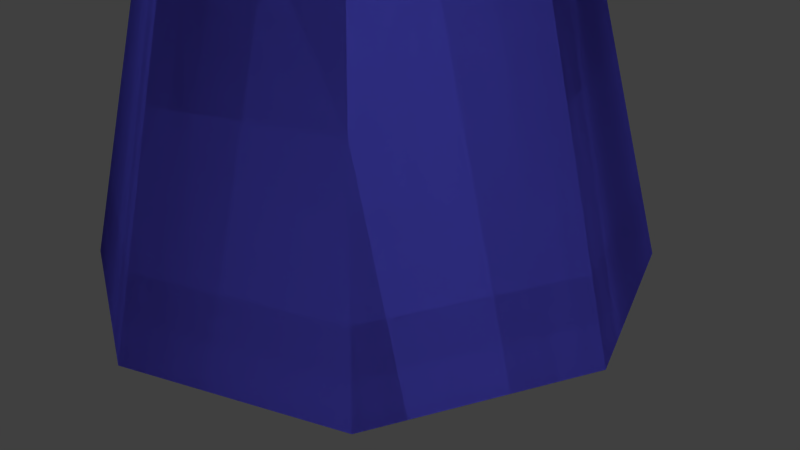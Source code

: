 # Source: onion.bone.blend  (saved by Blender 2.77.0; exported with 4.5.12 LTS)
import bpy
from mathutils import Matrix  # noqa: F401  (used for matrix-valued properties, if any)

bpy.ops.wm.read_factory_settings(use_empty=True)
scene = bpy.context.scene
scene.name = 'Scene'

# ---- collections
col_collection_1 = bpy.data.collections.new('Collection 1'); scene.collection.children.link(col_collection_1)

# ---- materials (node trees are filled in below, after node groups)
mat_flower = bpy.data.materials.new('Flower')
mat_flower.alpha_threshold = 0.0
mat_flower.use_transparent_shadow = False
mat_flower.roughness = 0.5
mat_flower.specular_intensity = 0.0
mat_legs = bpy.data.materials.new('legs')
mat_legs.alpha_threshold = 0.0
mat_legs.use_transparent_shadow = False
mat_legs.diffuse_color = (0.4109, 0.2514, 0.1356, 1.0)
mat_legs.roughness = 0.5
mat_legs.specular_intensity = 0.0
mat_solidyellow = bpy.data.materials.new('solidyellow')
mat_solidyellow.alpha_threshold = 0.0
mat_solidyellow.use_transparent_shadow = False
mat_solidyellow.diffuse_color = (1.0, 1.0, 0.0, 1.0)
mat_solidyellow.roughness = 0.5
mat_solidyellow.specular_intensity = 0.0
mat_yellowsides = bpy.data.materials.new('yellowsides')
mat_yellowsides.alpha_threshold = 0.0
mat_yellowsides.use_transparent_shadow = False
mat_yellowsides.roughness = 0.5
mat_yellowsides.specular_intensity = 0.0
mat_alpha_16_id_2_yellowbeam = bpy.data.materials.new('alpha=16,id=2|YellowBeam')
mat_alpha_16_id_2_yellowbeam.alpha_threshold = 0.0
mat_alpha_16_id_2_yellowbeam.use_transparent_shadow = False
mat_alpha_16_id_2_yellowbeam.diffuse_color = (1.0, 1.0, 0.125, 1.0)
mat_alpha_16_id_2_yellowbeam.roughness = 0.5
mat_alpha_16_id_2_yellowbeam.specular_intensity = 0.0
mat_redonion = bpy.data.materials.new('redonion')
mat_redonion.alpha_threshold = 0.0
mat_redonion.use_transparent_shadow = False
mat_redonion.roughness = 0.5
mat_redonion.specular_intensity = 0.0
mat_solidcolor = bpy.data.materials.new('solidcolor')
mat_solidcolor.alpha_threshold = 0.0
mat_solidcolor.use_transparent_shadow = False
mat_solidcolor.diffuse_color = (1.0, 0.002732, 0.002732, 1.0)
mat_solidcolor.roughness = 0.5
mat_solidcolor.specular_intensity = 0.0
mat_alpha_16_id_1_beamsides = bpy.data.materials.new('alpha=16,id=1|BeamSides')
mat_alpha_16_id_1_beamsides.alpha_threshold = 0.0
mat_alpha_16_id_1_beamsides.use_transparent_shadow = False
mat_alpha_16_id_1_beamsides.diffuse_color = (1.0, 0.125, 0.125, 1.0)
mat_alpha_16_id_1_beamsides.roughness = 0.5
mat_alpha_16_id_1_beamsides.specular_intensity = 0.0
mat_bluesides = bpy.data.materials.new('bluesides')
mat_bluesides.alpha_threshold = 0.0
mat_bluesides.use_transparent_shadow = False
mat_bluesides.roughness = 0.5
mat_bluesides.specular_intensity = 0.0
mat_solidblue = bpy.data.materials.new('solidblue')
mat_solidblue.alpha_threshold = 0.0
mat_solidblue.use_transparent_shadow = False
mat_solidblue.diffuse_color = (0.0, 0.0, 1.0, 1.0)
mat_solidblue.roughness = 0.5
mat_solidblue.specular_intensity = 0.0
mat_alpha_16_id_3_bluebeam = bpy.data.materials.new('alpha=16,id=3|BlueBeam')
mat_alpha_16_id_3_bluebeam.alpha_threshold = 0.0
mat_alpha_16_id_3_bluebeam.use_transparent_shadow = False
mat_alpha_16_id_3_bluebeam.diffuse_color = (0.125, 0.125, 1.0, 1.0)
mat_alpha_16_id_3_bluebeam.roughness = 0.5
mat_alpha_16_id_3_bluebeam.specular_intensity = 0.0

# ---- material node trees

# ---- world
world_world = bpy.data.worlds.new('World'); scene.world = world_world
world_world.color = (0.05088, 0.05088, 0.05088)
world_world.use_sun_shadow = False
world_world.sun_shadow_jitter_overblur = 0.0
world_world.cycles.sampling_method = 'NONE'
world_world.cycles.sample_map_resolution = 256

# ---- cameras
cam_camera = bpy.data.cameras.new('Camera')
cam_camera.clip_end = 100.0
cam_camera.lens = 35.0
cam_camera.sensor_width = 32.0
cam_camera.sensor_height = 18.0
cam_camera.ortho_scale = 7.314
cam_camera.dof.focus_distance = 0.0
cam_camera.dof.aperture_fstop = 128.0

# ---- lights
light_lamp = bpy.data.lights.new('Lamp', 'SUN')
light_lamp.transmission_factor = 0.0
light_lamp.cutoff_distance = 30.0
light_lamp.angle = 0.1993
light_lamp.energy = 1.0
light_lamp.shadow_buffer_clip_start = 1.001
light_lamp.shadow_soft_size = 0.1
light_lamp.shadow_cascade_max_distance = 1000.0
light_lamp.cycles.use_multiple_importance_sampling = False

# ---- meshes
me_yellow_onion = bpy.data.meshes.new('yellow_onion')
me_yellow_onion.from_pydata([(2.902, 1.676, 10.13), (2.902, -1.676, 10.13), (2.765e-08, 4.342e-08, 14.44), (-3.786e-07, -3.351, 10.13), (-2.902, -1.676, 10.13), (-2.902, 1.676, 10.13), (-2.017e-07, 3.351, 10.13), (3.679, 2.124, 11.86), (3.679, -2.124, 11.86), (-1.857e-07, -4.249, 11.86), (-3.679, -2.124, 11.86), (-3.679, 2.124, 11.86), (-2.785e-07, 4.249, 11.86), (2.683, 1.549, 13.28), (2.683, -1.549, 13.28), (-2.515e-07, -3.098, 13.28), (-2.683, -1.549, 13.28), (-2.683, 1.549, 13.28), (-2.128e-07, 3.098, 13.28), (-4.033, 4.033, 14.56), (-4.033, -4.033, 14.56), (4.033, 4.033, 14.56), (4.033, -4.033, 14.56), (-7.049, -12.21, 0.2006), (-1.982, -3.433, 11.27), (-7.1, -11.8, -0.04718), (-2.047, -2.901, 10.96), (-6.666, -12.05, -0.04718), (-1.489, -3.223, 10.96), (-7.049, 12.21, 0.2006), (-1.982, 3.433, 11.27), (-6.666, 12.05, -0.04718), (-1.489, 3.223, 10.96), (-7.1, 11.8, -0.04718), (-2.047, 2.901, 10.96), (14.1, -5.189e-07, 0.2006), (3.964, -4.8e-08, 11.27), (13.77, -0.2502, -0.04718), (3.536, -0.3217, 10.96), (13.77, 0.2502, -0.04718), (3.536, 0.3217, 10.96), (-2.256, -2.2, 10.31), (0.2106, 0.5032, 11.56), (-0.8971, -2.985, 10.31), (-3.752, -3.676, 11.39), (0.03916, 0.2063, 12.98), (-1.428, -5.018, 11.39), (3.033, -0.8539, 10.31), (-0.5411, -0.06924, 11.56), (3.033, 0.7154, 10.31), (5.06, -1.411, 11.39), (-0.1982, -0.06924, 12.98), (5.06, 1.273, 11.39), (-0.7772, 3.054, 10.31), (0.3305, -0.434, 11.56), (-2.136, 2.269, 10.31), (-1.308, 5.088, 11.39), (0.1591, -0.1371, 12.98), (-3.632, 3.745, 11.39), (-4.033, 4.033, 14.56), (-4.033, -4.033, 14.56), (4.033, 4.033, 14.56), (4.033, -4.033, 14.56), (5.167e-08, 3.55, 0.02982), (5.167e-08, -1.993e-09, 13.01), (2.51, 2.51, 0.02982), (3.55, -1.572e-07, 0.02982), (2.51, -2.51, 0.02982), (-2.587e-07, -3.55, 0.02982), (-2.51, -2.51, 0.02982), (-3.55, 4.034e-08, 0.02982), (-2.51, 2.51, 0.02982)], [], [(0, 7, 8, 1), (1, 8, 9, 3), (3, 9, 10, 4), (4, 10, 11, 5), (6, 12, 7, 0), (5, 11, 12, 6), (7, 13, 14, 8), (8, 14, 15, 9), (9, 15, 16, 10), (10, 16, 17, 11), (12, 18, 13, 7), (11, 17, 18, 12), (13, 2, 14), (14, 2, 15), (15, 2, 16), (16, 2, 17), (18, 2, 13), (17, 2, 18), (5, 6, 0, 4), (0, 1, 3, 4), (19, 20, 22, 21), (23, 24, 26, 25), (27, 28, 24, 23), (25, 26, 28, 27), (23, 25, 27), (29, 30, 32, 31), (33, 34, 30, 29), (31, 32, 34, 33), (29, 31, 33), (35, 36, 38, 37), (39, 40, 36, 35), (37, 38, 40, 39), (35, 37, 39), (46, 45, 44), (46, 44, 41, 43), (45, 46, 43, 42), (44, 45, 42, 41), (52, 51, 50), (52, 50, 47, 49), (51, 52, 49, 48), (50, 51, 48, 47), (58, 57, 56), (58, 56, 53, 55), (57, 58, 55, 54), (56, 57, 54, 53), (59, 61, 62, 60), (70, 64, 71), (63, 64, 65), (69, 64, 70), (68, 64, 69), (67, 64, 68), (66, 64, 67), (71, 64, 63), (65, 64, 66)])
me_yellow_onion.polygons.foreach_set('use_smooth', [True] * 54)
me_yellow_onion.polygons.foreach_set('material_index', [3, 3, 3, 3, 3, 3, 3, 3, 3, 3, 3, 3, 3, 3, 3, 3, 3, 3, 3, 3, 0, 1, 1, 1, 1, 1, 1, 1, 1, 1, 1, 1, 1, 2, 2, 2, 2, 2, 2, 2, 2, 2, 2, 2, 2, 0, 4, 4, 4, 4, 4, 4, 4, 4])
_uv = me_yellow_onion.uv_layers.new(name='UVMap')
_uv.uv.foreach_set('vector', [5.501, 0.2387, 5.501, 0.5117, 3.507, 0.5117, 3.507, 0.2387, 3.507, 0.2387, 3.507, 0.5117, 1.514, 0.5117, 1.514, 0.2387, 1.514, 0.2387, 1.514, 0.5117, -0.4787, 0.5117, -0.4787, 0.2387, -0.4787, 0.2387, -0.4787, 0.5117, -2.472, 0.5117, -2.472, 0.2387, -4.465, 0.2387, -4.465, 0.5117, -6.458, 0.5117, -6.458, 0.2387, -2.472, 0.2387, -2.472, 0.5117, -4.465, 0.5117, -4.465, 0.2387, 5.501, 0.5117, 5.501, 0.736, 3.507, 0.736, 3.507, 0.5117, 3.507, 0.5117, 3.507, 0.736, 1.514, 0.736, 1.514, 0.5117, 1.514, 0.5117, 1.514, 0.736, -0.4787, 0.736, -0.4787, 0.5117, -0.4787, 0.5117, -0.4787, 0.736, -2.472, 0.736, -2.472, 0.5117, -4.465, 0.5117, -4.465, 0.736, -6.458, 0.736, -6.458, 0.5117, -2.472, 0.5117, -2.472, 0.736, -4.465, 0.736, -4.465, 0.5117, 5.501, 0.736, 3.026, 0.827, 3.507, 0.736, 3.507, 0.736, 3.026, 0.827, 1.514, 0.736, 1.514, 0.736, 3.026, 0.827, -0.4787, 0.736, -0.4787, 0.736, 3.026, 0.827, -2.472, 0.736, 7.494, 0.736, 3.026, 0.827, 5.501, 0.736, -2.472, 0.736, 3.026, 0.827, 7.494, 0.736, -2.472, 0.2387, -4.465, 0.2387, -6.458, 0.2387, -0.4787, 0.2387, 5.501, 0.2387, 3.507, 0.2387, 1.514, 0.2387, -0.4787, 0.2387, 0.0, 0.0, 1.0, 0.0, 1.0, 1.0, 0.0, 1.0, 0.0, 0.0, 0.0, 0.0, 0.0, 0.0, 0.0, 0.0, 0.0, 0.0, 0.0, 0.0, 0.0, 0.0, 0.0, 0.0, 0.0, 0.0, 0.0, 0.0, 0.0, 0.0, 0.0, 0.0, 0.0, 0.0, 0.0, 0.0, 0.0, 0.0, 0.0, 0.0, 0.0, 0.0, 0.0, 0.0, 0.0, 0.0, 0.0, 0.0, 0.0, 0.0, 0.0, 0.0, 0.0, 0.0, 0.0, 0.0, 0.0, 0.0, 0.0, 0.0, 0.0, 0.0, 0.0, 0.0, 0.0, 0.0, 0.0, 0.0, 0.0, 0.0, 0.0, 0.0, 0.0, 0.0, 0.0, 0.0, 0.0, 0.0, 0.0, 0.0, 0.0, 0.0, 0.0, 0.0, 0.0, 0.0, 0.0, 0.0, 0.0, 0.0, 0.0, 0.0, 0.0, 0.0, 0.0, 0.0, 0.0, 0.0, 0.0, 0.0, 0.0, 0.0, 0.0, 0.0, 0.0, 0.0, 0.0, 0.0, 0.0, 0.0, 0.0, 0.0, 0.0, 0.0, 0.0, 0.0, 0.0, 0.0, 0.0, 0.0, 0.0, 0.0, 0.0, 0.0, 0.0, 0.0, 0.0, 0.0, 0.0, 0.0, 0.0, 0.0, 0.0, 0.0, 0.0, 0.0, 0.0, 0.0, 0.0, 0.0, 0.0, 0.0, 0.0, 0.0, 0.0, 0.0, 0.0, 0.0, 0.0, 0.0, 0.0, 0.0, 0.0, 0.0, 0.0, 0.0, 0.0, 0.0, 0.0, 0.0, 0.0, 0.0, 0.0, 0.0, 0.0, 0.0, 0.0, 0.0, 0.0, 0.0, 0.0, 0.0, 0.0, 0.0, 0.0, 0.0, 0.0, 0.0, 0.0, 0.0, 0.0, 0.0, 0.0, 0.0, 0.0, 0.0, 0.0, 0.0, 0.0, 0.0, 0.0, 1.0, 1.0, 1.0, 1.0, 0.0, 0.0, 0.0, 0.0, 0.0, 0.0, 0.0, 0.0, 0.0, 0.0, 0.0, 0.0, 0.0, 0.0, 0.0, 0.0, 0.0, 0.0, 0.0, 0.0, 0.0, 0.0, 0.0, 0.0, 0.0, 0.0, 0.0, 0.0, 0.0, 0.0, 0.0, 0.0, 0.0, 0.0, 0.0, 0.0, 0.0, 0.0, 0.0, 0.0, 0.0, 0.0, 0.0, 0.0, 0.0, 0.0, 0.0, 0.0, 0.0])
me_yellow_onion.materials.append(mat_flower)
me_yellow_onion.materials.append(mat_legs)
me_yellow_onion.materials.append(mat_solidyellow)
me_yellow_onion.materials.append(mat_yellowsides)
me_yellow_onion.materials.append(mat_alpha_16_id_2_yellowbeam)
me_yellow_onion.use_remesh_preserve_volume = False
me_yellow_onion.use_remesh_preserve_attributes = False
me_yellow_onion.use_mirror_vertex_groups = False
me_yellow_onion.update()
me_red_onion = bpy.data.meshes.new('red_onion')
me_red_onion.from_pydata([(2.902, 1.676, 10.13), (2.902, -1.676, 10.13), (2.765e-08, 4.342e-08, 14.44), (-3.786e-07, -3.351, 10.13), (-2.902, -1.676, 10.13), (-2.902, 1.676, 10.13), (-2.017e-07, 3.351, 10.13), (3.679, 2.124, 11.86), (3.679, -2.124, 11.86), (-1.857e-07, -4.249, 11.86), (-3.679, -2.124, 11.86), (-3.679, 2.124, 11.86), (-2.785e-07, 4.249, 11.86), (2.683, 1.549, 13.28), (2.683, -1.549, 13.28), (-2.515e-07, -3.098, 13.28), (-2.683, -1.549, 13.28), (-2.683, 1.549, 13.28), (-2.128e-07, 3.098, 13.28), (-4.033, 4.033, 14.56), (-4.033, -4.033, 14.56), (4.033, 4.033, 14.56), (4.033, -4.033, 14.56), (-7.049, -12.21, 0.2006), (-1.982, -3.433, 11.27), (-7.1, -11.8, -0.04718), (-2.047, -2.901, 10.96), (-6.666, -12.05, -0.04718), (-1.489, -3.223, 10.96), (-7.049, 12.21, 0.2006), (-1.982, 3.433, 11.27), (-6.666, 12.05, -0.04718), (-1.489, 3.223, 10.96), (-7.1, 11.8, -0.04718), (-2.047, 2.901, 10.96), (14.1, -5.189e-07, 0.2006), (3.964, -4.8e-08, 11.27), (13.77, -0.2502, -0.04718), (3.536, -0.3217, 10.96), (13.77, 0.2502, -0.04718), (3.536, 0.3217, 10.96), (-2.256, -2.2, 10.31), (0.2106, 0.5032, 11.56), (-0.8971, -2.985, 10.31), (-3.752, -3.676, 11.39), (0.03916, 0.2063, 12.98), (-1.428, -5.018, 11.39), (3.033, -0.8539, 10.31), (-0.5411, -0.06924, 11.56), (3.033, 0.7154, 10.31), (5.06, -1.411, 11.39), (-0.1982, -0.06924, 12.98), (5.06, 1.273, 11.39), (-0.7772, 3.054, 10.31), (0.3305, -0.434, 11.56), (-2.136, 2.269, 10.31), (-1.308, 5.088, 11.39), (0.1591, -0.1371, 12.98), (-3.632, 3.745, 11.39), (-4.033, 4.033, 14.56), (-4.033, -4.033, 14.56), (4.033, 4.033, 14.56), (4.033, -4.033, 14.56), (5.167e-08, 3.55, 0.02982), (5.167e-08, -1.993e-09, 13.01), (2.51, 2.51, 0.02982), (3.55, -1.572e-07, 0.02982), (2.51, -2.51, 0.02982), (-2.587e-07, -3.55, 0.02982), (-2.51, -2.51, 0.02982), (-3.55, 4.034e-08, 0.02982), (-2.51, 2.51, 0.02982)], [], [(0, 7, 8, 1), (1, 8, 9, 3), (3, 9, 10, 4), (4, 10, 11, 5), (6, 12, 7, 0), (5, 11, 12, 6), (7, 13, 14, 8), (8, 14, 15, 9), (9, 15, 16, 10), (10, 16, 17, 11), (12, 18, 13, 7), (11, 17, 18, 12), (13, 2, 14), (14, 2, 15), (15, 2, 16), (16, 2, 17), (18, 2, 13), (17, 2, 18), (5, 6, 0, 4), (0, 1, 3, 4), (19, 20, 22, 21), (23, 24, 26, 25), (27, 28, 24, 23), (25, 26, 28, 27), (23, 25, 27), (29, 30, 32, 31), (33, 34, 30, 29), (31, 32, 34, 33), (29, 31, 33), (35, 36, 38, 37), (39, 40, 36, 35), (37, 38, 40, 39), (35, 37, 39), (46, 45, 44), (46, 44, 41, 43), (45, 46, 43, 42), (44, 45, 42, 41), (52, 51, 50), (52, 50, 47, 49), (51, 52, 49, 48), (50, 51, 48, 47), (58, 57, 56), (58, 56, 53, 55), (57, 58, 55, 54), (56, 57, 54, 53), (59, 61, 62, 60), (70, 64, 71), (63, 64, 65), (69, 64, 70), (68, 64, 69), (67, 64, 68), (66, 64, 67), (71, 64, 63), (65, 64, 66)])
me_red_onion.polygons.foreach_set('use_smooth', [True] * 54)
me_red_onion.polygons.foreach_set('material_index', [0, 0, 0, 0, 0, 0, 0, 0, 0, 0, 0, 0, 0, 0, 0, 0, 0, 0, 0, 0, 1, 2, 2, 2, 2, 2, 2, 2, 2, 2, 2, 2, 2, 3, 3, 3, 3, 3, 3, 3, 3, 3, 3, 3, 3, 1, 4, 4, 4, 4, 4, 4, 4, 4])
_uv = me_red_onion.uv_layers.new(name='UVMap')
_uv.uv.foreach_set('vector', [5.501, 0.2387, 5.501, 0.5117, 3.507, 0.5117, 3.507, 0.2387, 3.507, 0.2387, 3.507, 0.5117, 1.514, 0.5117, 1.514, 0.2387, 1.514, 0.2387, 1.514, 0.5117, -0.4787, 0.5117, -0.4787, 0.2387, -0.4787, 0.2387, -0.4787, 0.5117, -2.472, 0.5117, -2.472, 0.2387, -4.465, 0.2387, -4.465, 0.5117, -6.458, 0.5117, -6.458, 0.2387, -2.472, 0.2387, -2.472, 0.5117, -4.465, 0.5117, -4.465, 0.2387, 5.501, 0.5117, 5.501, 0.736, 3.507, 0.736, 3.507, 0.5117, 3.507, 0.5117, 3.507, 0.736, 1.514, 0.736, 1.514, 0.5117, 1.514, 0.5117, 1.514, 0.736, -0.4787, 0.736, -0.4787, 0.5117, -0.4787, 0.5117, -0.4787, 0.736, -2.472, 0.736, -2.472, 0.5117, -4.465, 0.5117, -4.465, 0.736, -6.458, 0.736, -6.458, 0.5117, -2.472, 0.5117, -2.472, 0.736, -4.465, 0.736, -4.465, 0.5117, 5.501, 0.736, 3.026, 0.827, 3.507, 0.736, 3.507, 0.736, 3.026, 0.827, 1.514, 0.736, 1.514, 0.736, 3.026, 0.827, -0.4787, 0.736, -0.4787, 0.736, 3.026, 0.827, -2.472, 0.736, 7.494, 0.736, 3.026, 0.827, 5.501, 0.736, -2.472, 0.736, 3.026, 0.827, 7.494, 0.736, -2.472, 0.2387, -4.465, 0.2387, -6.458, 0.2387, -0.4787, 0.2387, 5.501, 0.2387, 3.507, 0.2387, 1.514, 0.2387, -0.4787, 0.2387, 0.0, 0.0, 1.0, 0.0, 1.0, 1.0, 0.0, 1.0, 0.0, 0.0, 0.0, 0.0, 0.0, 0.0, 0.0, 0.0, 0.0, 0.0, 0.0, 0.0, 0.0, 0.0, 0.0, 0.0, 0.0, 0.0, 0.0, 0.0, 0.0, 0.0, 0.0, 0.0, 0.0, 0.0, 0.0, 0.0, 0.0, 0.0, 0.0, 0.0, 0.0, 0.0, 0.0, 0.0, 0.0, 0.0, 0.0, 0.0, 0.0, 0.0, 0.0, 0.0, 0.0, 0.0, 0.0, 0.0, 0.0, 0.0, 0.0, 0.0, 0.0, 0.0, 0.0, 0.0, 0.0, 0.0, 0.0, 0.0, 0.0, 0.0, 0.0, 0.0, 0.0, 0.0, 0.0, 0.0, 0.0, 0.0, 0.0, 0.0, 0.0, 0.0, 0.0, 0.0, 0.0, 0.0, 0.0, 0.0, 0.0, 0.0, 0.0, 0.0, 0.0, 0.0, 0.0, 0.0, 0.0, 0.0, 0.0, 0.0, 0.0, 0.0, 0.0, 0.0, 0.0, 0.0, 0.0, 0.0, 0.0, 0.0, 0.0, 0.0, 0.0, 0.0, 0.0, 0.0, 0.0, 0.0, 0.0, 0.0, 0.0, 0.0, 0.0, 0.0, 0.0, 0.0, 0.0, 0.0, 0.0, 0.0, 0.0, 0.0, 0.0, 0.0, 0.0, 0.0, 0.0, 0.0, 0.0, 0.0, 0.0, 0.0, 0.0, 0.0, 0.0, 0.0, 0.0, 0.0, 0.0, 0.0, 0.0, 0.0, 0.0, 0.0, 0.0, 0.0, 0.0, 0.0, 0.0, 0.0, 0.0, 0.0, 0.0, 0.0, 0.0, 0.0, 0.0, 0.0, 0.0, 0.0, 0.0, 0.0, 0.0, 0.0, 0.0, 0.0, 0.0, 0.0, 0.0, 0.0, 0.0, 0.0, 0.0, 0.0, 0.0, 0.0, 0.0, 0.0, 0.0, 0.0, 0.0, 1.0, 1.0, 1.0, 1.0, 0.0, 0.0, 0.0, 0.0, 0.0, 0.0, 0.0, 0.0, 0.0, 0.0, 0.0, 0.0, 0.0, 0.0, 0.0, 0.0, 0.0, 0.0, 0.0, 0.0, 0.0, 0.0, 0.0, 0.0, 0.0, 0.0, 0.0, 0.0, 0.0, 0.0, 0.0, 0.0, 0.0, 0.0, 0.0, 0.0, 0.0, 0.0, 0.0, 0.0, 0.0, 0.0, 0.0, 0.0, 0.0, 0.0, 0.0, 0.0, 0.0])
me_red_onion.materials.append(mat_redonion)
me_red_onion.materials.append(mat_flower)
me_red_onion.materials.append(mat_legs)
me_red_onion.materials.append(mat_solidcolor)
me_red_onion.materials.append(mat_alpha_16_id_1_beamsides)
me_red_onion.use_remesh_preserve_volume = False
me_red_onion.use_remesh_preserve_attributes = False
me_red_onion.use_mirror_vertex_groups = False
me_red_onion.update()
me_blue_onion = bpy.data.meshes.new('blue_onion')
me_blue_onion.from_pydata([(2.902, 1.676, 10.13), (2.902, -1.676, 10.13), (2.765e-08, 4.342e-08, 14.44), (-3.786e-07, -3.351, 10.13), (-2.902, -1.676, 10.13), (-2.902, 1.676, 10.13), (-2.017e-07, 3.351, 10.13), (3.679, 2.124, 11.86), (3.679, -2.124, 11.86), (-1.857e-07, -4.249, 11.86), (-3.679, -2.124, 11.86), (-3.679, 2.124, 11.86), (-2.785e-07, 4.249, 11.86), (2.683, 1.549, 13.28), (2.683, -1.549, 13.28), (-2.515e-07, -3.098, 13.28), (-2.683, -1.549, 13.28), (-2.683, 1.549, 13.28), (-2.128e-07, 3.098, 13.28), (-4.033, 4.033, 14.56), (-4.033, -4.033, 14.56), (4.033, 4.033, 14.56), (4.033, -4.033, 14.56), (-7.049, -12.21, 0.2006), (-1.982, -3.433, 11.27), (-7.1, -11.8, -0.04718), (-2.047, -2.901, 10.96), (-6.666, -12.05, -0.04718), (-1.489, -3.223, 10.96), (-7.049, 12.21, 0.2006), (-1.982, 3.433, 11.27), (-6.666, 12.05, -0.04718), (-1.489, 3.223, 10.96), (-7.1, 11.8, -0.04718), (-2.047, 2.901, 10.96), (14.1, -5.189e-07, 0.2006), (3.964, -4.8e-08, 11.27), (13.77, -0.2502, -0.04718), (3.536, -0.3217, 10.96), (13.77, 0.2502, -0.04718), (3.536, 0.3217, 10.96), (-2.256, -2.2, 10.31), (0.2106, 0.5032, 11.56), (-0.8971, -2.985, 10.31), (-3.752, -3.676, 11.39), (0.03916, 0.2063, 12.98), (-1.428, -5.018, 11.39), (3.033, -0.8539, 10.31), (-0.5411, -0.06924, 11.56), (3.033, 0.7154, 10.31), (5.06, -1.411, 11.39), (-0.1982, -0.06924, 12.98), (5.06, 1.273, 11.39), (-0.7772, 3.054, 10.31), (0.3305, -0.434, 11.56), (-2.136, 2.269, 10.31), (-1.308, 5.088, 11.39), (0.1591, -0.1371, 12.98), (-3.632, 3.745, 11.39), (-4.033, 4.033, 14.56), (-4.033, -4.033, 14.56), (4.033, 4.033, 14.56), (4.033, -4.033, 14.56), (5.167e-08, 3.55, 0.02982), (5.167e-08, -1.993e-09, 13.01), (2.51, 2.51, 0.02982), (3.55, -1.572e-07, 0.02982), (2.51, -2.51, 0.02982), (-2.587e-07, -3.55, 0.02982), (-2.51, -2.51, 0.02982), (-3.55, 4.034e-08, 0.02982), (-2.51, 2.51, 0.02982)], [], [(0, 7, 8, 1), (1, 8, 9, 3), (3, 9, 10, 4), (4, 10, 11, 5), (6, 12, 7, 0), (5, 11, 12, 6), (7, 13, 14, 8), (8, 14, 15, 9), (9, 15, 16, 10), (10, 16, 17, 11), (12, 18, 13, 7), (11, 17, 18, 12), (13, 2, 14), (14, 2, 15), (15, 2, 16), (16, 2, 17), (18, 2, 13), (17, 2, 18), (5, 6, 0, 4), (0, 1, 3, 4), (19, 20, 22, 21), (23, 24, 26, 25), (27, 28, 24, 23), (25, 26, 28, 27), (23, 25, 27), (29, 30, 32, 31), (33, 34, 30, 29), (31, 32, 34, 33), (29, 31, 33), (35, 36, 38, 37), (39, 40, 36, 35), (37, 38, 40, 39), (35, 37, 39), (46, 45, 44), (46, 44, 41, 43), (45, 46, 43, 42), (44, 45, 42, 41), (52, 51, 50), (52, 50, 47, 49), (51, 52, 49, 48), (50, 51, 48, 47), (58, 57, 56), (58, 56, 53, 55), (57, 58, 55, 54), (56, 57, 54, 53), (59, 61, 62, 60), (70, 64, 71), (63, 64, 65), (69, 64, 70), (68, 64, 69), (67, 64, 68), (66, 64, 67), (71, 64, 63), (65, 64, 66)])
me_blue_onion.polygons.foreach_set('use_smooth', [True] * 54)
me_blue_onion.polygons.foreach_set('material_index', [2, 2, 2, 2, 2, 2, 2, 2, 2, 2, 2, 2, 2, 2, 2, 2, 2, 2, 2, 2, 0, 1, 1, 1, 1, 1, 1, 1, 1, 1, 1, 1, 1, 3, 3, 3, 3, 3, 3, 3, 3, 3, 3, 3, 3, 0, 4, 4, 4, 4, 4, 4, 4, 4])
_uv = me_blue_onion.uv_layers.new(name='UVMap')
_uv.uv.foreach_set('vector', [5.501, 0.2387, 5.501, 0.5117, 3.507, 0.5117, 3.507, 0.2387, 3.507, 0.2387, 3.507, 0.5117, 1.514, 0.5117, 1.514, 0.2387, 1.514, 0.2387, 1.514, 0.5117, -0.4787, 0.5117, -0.4787, 0.2387, -0.4787, 0.2387, -0.4787, 0.5117, -2.472, 0.5117, -2.472, 0.2387, -4.465, 0.2387, -4.465, 0.5117, -6.458, 0.5117, -6.458, 0.2387, -2.472, 0.2387, -2.472, 0.5117, -4.465, 0.5117, -4.465, 0.2387, 5.501, 0.5117, 5.501, 0.736, 3.507, 0.736, 3.507, 0.5117, 3.507, 0.5117, 3.507, 0.736, 1.514, 0.736, 1.514, 0.5117, 1.514, 0.5117, 1.514, 0.736, -0.4787, 0.736, -0.4787, 0.5117, -0.4787, 0.5117, -0.4787, 0.736, -2.472, 0.736, -2.472, 0.5117, -4.465, 0.5117, -4.465, 0.736, -6.458, 0.736, -6.458, 0.5117, -2.472, 0.5117, -2.472, 0.736, -4.465, 0.736, -4.465, 0.5117, 5.501, 0.736, 3.026, 0.827, 3.507, 0.736, 3.507, 0.736, 3.026, 0.827, 1.514, 0.736, 1.514, 0.736, 3.026, 0.827, -0.4787, 0.736, -0.4787, 0.736, 3.026, 0.827, -2.472, 0.736, 7.494, 0.736, 3.026, 0.827, 5.501, 0.736, -2.472, 0.736, 3.026, 0.827, 7.494, 0.736, -2.472, 0.2387, -4.465, 0.2387, -6.458, 0.2387, -0.4787, 0.2387, 5.501, 0.2387, 3.507, 0.2387, 1.514, 0.2387, -0.4787, 0.2387, 0.0, 0.0, 1.0, 0.0, 1.0, 1.0, 0.0, 1.0, 0.0, 0.0, 0.0, 0.0, 0.0, 0.0, 0.0, 0.0, 0.0, 0.0, 0.0, 0.0, 0.0, 0.0, 0.0, 0.0, 0.0, 0.0, 0.0, 0.0, 0.0, 0.0, 0.0, 0.0, 0.0, 0.0, 0.0, 0.0, 0.0, 0.0, 0.0, 0.0, 0.0, 0.0, 0.0, 0.0, 0.0, 0.0, 0.0, 0.0, 0.0, 0.0, 0.0, 0.0, 0.0, 0.0, 0.0, 0.0, 0.0, 0.0, 0.0, 0.0, 0.0, 0.0, 0.0, 0.0, 0.0, 0.0, 0.0, 0.0, 0.0, 0.0, 0.0, 0.0, 0.0, 0.0, 0.0, 0.0, 0.0, 0.0, 0.0, 0.0, 0.0, 0.0, 0.0, 0.0, 0.0, 0.0, 0.0, 0.0, 0.0, 0.0, 0.0, 0.0, 0.0, 0.0, 0.0, 0.0, 0.0, 0.0, 0.0, 0.0, 0.0, 0.0, 0.0, 0.0, 0.0, 0.0, 0.0, 0.0, 0.0, 0.0, 0.0, 0.0, 0.0, 0.0, 0.0, 0.0, 0.0, 0.0, 0.0, 0.0, 0.0, 0.0, 0.0, 0.0, 0.0, 0.0, 0.0, 0.0, 0.0, 0.0, 0.0, 0.0, 0.0, 0.0, 0.0, 0.0, 0.0, 0.0, 0.0, 0.0, 0.0, 0.0, 0.0, 0.0, 0.0, 0.0, 0.0, 0.0, 0.0, 0.0, 0.0, 0.0, 0.0, 0.0, 0.0, 0.0, 0.0, 0.0, 0.0, 0.0, 0.0, 0.0, 0.0, 0.0, 0.0, 0.0, 0.0, 0.0, 0.0, 0.0, 0.0, 0.0, 0.0, 0.0, 0.0, 0.0, 0.0, 0.0, 0.0, 0.0, 0.0, 0.0, 0.0, 0.0, 0.0, 0.0, 0.0, 0.0, 0.0, 0.0, 0.0, 1.0, 1.0, 1.0, 1.0, 0.0, 0.0, 0.0, 0.0, 0.0, 0.0, 0.0, 0.0, 0.0, 0.0, 0.0, 0.0, 0.0, 0.0, 0.0, 0.0, 0.0, 0.0, 0.0, 0.0, 0.0, 0.0, 0.0, 0.0, 0.0, 0.0, 0.0, 0.0, 0.0, 0.0, 0.0, 0.0, 0.0, 0.0, 0.0, 0.0, 0.0, 0.0, 0.0, 0.0, 0.0, 0.0, 0.0, 0.0, 0.0, 0.0, 0.0, 0.0, 0.0])
me_blue_onion.materials.append(mat_flower)
me_blue_onion.materials.append(mat_legs)
me_blue_onion.materials.append(mat_bluesides)
me_blue_onion.materials.append(mat_solidblue)
me_blue_onion.materials.append(mat_alpha_16_id_3_bluebeam)
me_blue_onion.use_remesh_preserve_volume = False
me_blue_onion.use_remesh_preserve_attributes = False
me_blue_onion.use_mirror_vertex_groups = False
me_blue_onion.update()
arm_armature = bpy.data.armatures.new('Armature')  # bones are not reproduced

# ---- objects
ob_armature = bpy.data.objects.new('Armature', arm_armature)
ob_yellowonion = bpy.data.objects.new('YellowOnion', me_yellow_onion)
ob_redonion = bpy.data.objects.new('RedOnion', me_red_onion)
ob_blueonion = bpy.data.objects.new('BlueOnion', me_blue_onion)
ob_lamp = bpy.data.objects.new('Lamp', light_lamp)
ob_camera = bpy.data.objects.new('Camera', cam_camera)

# ---- transforms, parenting, visibility, modifiers, constraints
ob_armature.location = (0.0, 0.0, 0.0)
ob_armature.hide_viewport = True
ob_armature.show_in_front = True
ob_armature.lineart.crease_threshold = 0.0
ob_yellowonion.parent = ob_armature
ob_yellowonion.location = (0.0, 0.0, 0.0)
ob_yellowonion.hide_viewport = True
ob_yellowonion.lineart.crease_threshold = 0.0
_vg = ob_yellowonion.vertex_groups.new(name='bulb')
_vg.add([0, 1, 2, 3, 4, 5, 6, 7, 8, 9, 10, 11, 12, 13, 14, 15, 16, 17, 18, 41, 42, 43, 44, 45, 46, 47, 48, 49, 50, 51, 52, 53, 54, 55, 56, 57, 58], 1.0, 'REPLACE')
_vg = ob_yellowonion.vertex_groups.new(name='flower')
_vg.add([19, 20, 21, 22, 59, 60, 61, 62], 1.0, 'REPLACE')
_vg = ob_yellowonion.vertex_groups.new(name='root')
_vg.add([23, 24, 25, 26, 27, 28, 29, 30, 31, 32, 33, 34, 35, 36, 37, 38, 39, 40, 63, 64, 65, 66, 67, 68, 69, 70, 71], 1.0, 'REPLACE')
_m = ob_yellowonion.modifiers.new('Armature', 'ARMATURE')
_m.object = ob_armature
ob_redonion.parent = ob_armature
ob_redonion.location = (0.0, 0.0, 0.0)
ob_redonion.lineart.crease_threshold = 0.0
_vg = ob_redonion.vertex_groups.new(name='bulb')
_vg.add([0, 1, 2, 3, 4, 5, 6, 7, 8, 9, 10, 11, 12, 13, 14, 15, 16, 17, 18, 41, 42, 43, 44, 45, 46, 47, 48, 49, 50, 51, 52, 53, 54, 55, 56, 57, 58], 1.0, 'REPLACE')
_vg = ob_redonion.vertex_groups.new(name='root')
_vg.add([23, 24, 25, 26, 27, 28, 29, 30, 31, 32, 33, 34, 35, 36, 37, 38, 39, 40, 63, 64, 65, 66, 67, 68, 69, 70, 71], 1.0, 'REPLACE')
_vg = ob_redonion.vertex_groups.new(name='flower')
_vg.add([19, 20, 21, 22, 59, 60, 61, 62], 1.0, 'REPLACE')
_m = ob_redonion.modifiers.new('Armature', 'ARMATURE')
_m.object = ob_armature
ob_blueonion.parent = ob_armature
ob_blueonion.location = (0.0, 0.0, 0.0)
ob_blueonion.hide_viewport = True
ob_blueonion.lineart.crease_threshold = 0.0
_vg = ob_blueonion.vertex_groups.new(name='bulb')
_vg.add([0, 1, 2, 3, 4, 5, 6, 7, 8, 9, 10, 11, 12, 13, 14, 15, 16, 17, 18, 41, 42, 43, 44, 45, 46, 47, 48, 49, 50, 51, 52, 53, 54, 55, 56, 57, 58], 1.0, 'REPLACE')
_vg = ob_blueonion.vertex_groups.new(name='root')
_vg.add([23, 24, 25, 26, 27, 28, 29, 30, 31, 32, 33, 34, 35, 36, 37, 38, 39, 40, 63, 64, 65, 66, 67, 68, 69, 70, 71], 1.0, 'REPLACE')
_vg = ob_blueonion.vertex_groups.new(name='flower')
_vg.add([19, 20, 21, 22, 59, 60, 61, 62], 1.0, 'REPLACE')
_m = ob_blueonion.modifiers.new('Armature', 'ARMATURE')
_m.object = ob_armature
ob_lamp.location = (16.87, 13.66, 24.93)
ob_lamp.rotation_euler = (0.2008, -0.4858, 2.375)
ob_lamp.lock_rotations_4d = False
ob_lamp.empty_display_type = 'ARROWS'
ob_lamp.color = (0.0, 0.0, 0.0, 0.0)
ob_lamp.lineart.crease_threshold = 0.0
ob_camera.location = (7.481, -6.508, 5.344)
ob_camera.rotation_euler = (1.109, 0.01082, 0.8149)
ob_camera.lock_rotations_4d = False
ob_camera.empty_display_type = 'ARROWS'
ob_camera.color = (0.0, 0.0, 0.0, 0.0)
ob_camera.display_type = 'WIRE'
ob_camera.lineart.crease_threshold = 0.0

# ---- collection membership
col_collection_1.objects.link(ob_armature)
col_collection_1.objects.link(ob_yellowonion)
col_collection_1.objects.link(ob_redonion)
col_collection_1.objects.link(ob_blueonion)
col_collection_1.objects.link(ob_lamp)
col_collection_1.objects.link(ob_camera)

# ---- scene / render settings (as saved in the file)
scene.camera = ob_camera
scene.frame_start = 1; scene.frame_end = 39; scene.frame_set(0)
scene.render.engine = 'BLENDER_EEVEE_NEXT'
scene.render.resolution_percentage = 50
scene.render.dither_intensity = 0.0
scene.cycles.use_denoising = False
scene.cycles.samples = 10
scene.cycles.sampling_pattern = 'TABULATED_SOBOL'
scene.cycles.light_sampling_threshold = 0.0
scene.cycles.use_adaptive_sampling = False
scene.cycles.use_light_tree = False
scene.cycles.blur_glossy = 0.0
scene.cycles.pixel_filter_type = 'GAUSSIAN'
scene.cycles.sample_clamp_indirect = 0.0
scene.view_settings.view_transform = 'Standard'
bpy.context.view_layer.update()
